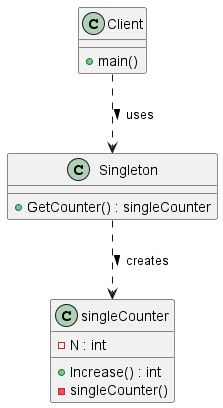

The diagram above was rendered by PlantUML. Its source (embedded in the PNG):
@startuml

' Define the Singleton Class
class singleCounter {
    -N : int
    +Increase() : int
    -singleCounter()
}

' Define the Singleton Access Function
class Singleton {
    +GetCounter() : singleCounter
}

' Define the Client
class Client {
    +main()
}

' Relationships
Singleton ..> singleCounter : creates >
Client .down.> Singleton : uses >

@enduml